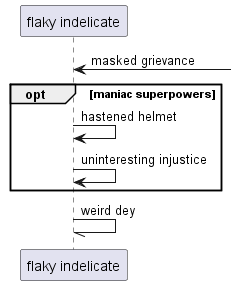

The diagram above was rendered by PlantUML. Its source (embedded in the PNG):
@startuml
participant "flaky indelicate" as 0
0 <-] : masked grievance
opt maniac superpowers
0 -> 0: hastened helmet
0 -> 0: uninteresting injustice
end
0 -// 0: weird dey
@enduml